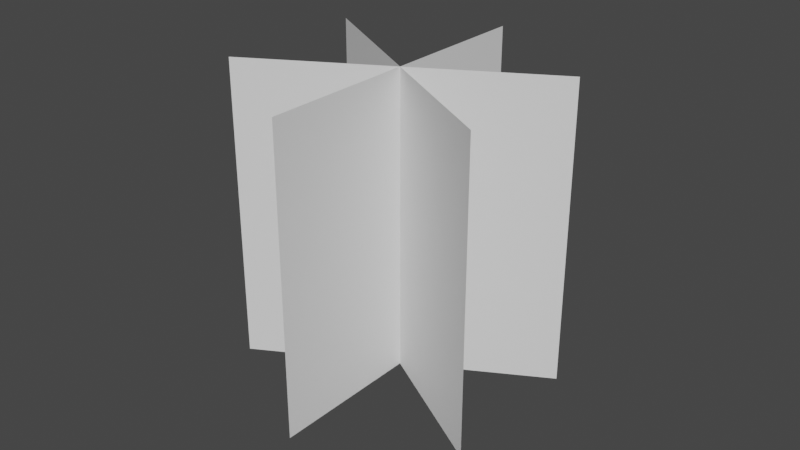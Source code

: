 # Source: Grass.blend  (saved by Blender 3.4.6; exported with 4.5.12 LTS)
import bpy
from mathutils import Matrix  # noqa: F401  (used for matrix-valued properties, if any)

bpy.ops.wm.read_factory_settings(use_empty=True)
scene = bpy.context.scene
scene.name = 'Scene'

# ---- collections
col_collection = bpy.data.collections.new('Collection'); scene.collection.children.link(col_collection)

# ---- world
world_world = bpy.data.worlds.new('World'); scene.world = world_world
world_world.use_nodes = True; world_world.node_tree.nodes.clear()
_N = world_world.node_tree.nodes; _L = world_world.node_tree.links
n0 = _N.new('ShaderNodeOutputWorld'); n0.name = 'World Output'; n0.location = (300, 300)
n1 = _N.new('ShaderNodeBackground'); n1.name = 'Background'; n1.location = (10, 300)
n1.inputs[0].default_value = (0.05088, 0.05088, 0.05088, 1.0)
_L.new(n1.outputs[0], n0.inputs[0])
n0.is_active_output = True
world_world.color = (0.05088, 0.05088, 0.05088)
world_world.use_sun_shadow = False
world_world.sun_shadow_jitter_overblur = 0.0

# ---- meshes
me_plane_002 = bpy.data.meshes.new('Plane.002')
me_plane_002.from_pydata([(-1.0, -1.0, 0.0), (1.0, -1.0, 0.0), (-1.0, 1.0, 0.0), (1.0, 1.0, 0.0), (-1.0, -0.5, -0.2165), (1.0, -0.5, -0.2165), (-1.0, 0.5, 0.2165), (1.0, 0.5, 0.2165), (-1.0, 0.5, -0.2165), (1.0, 0.5, -0.2165), (-1.0, -0.5, 0.2165), (1.0, -0.5, 0.2165)], [], [(0, 1, 3, 2), (4, 5, 7, 6), (8, 9, 11, 10)])
_uv = me_plane_002.uv_layers.new(name='UVMap')
_uv.uv.foreach_set('vector', [0.0, 0.0, 1.0, 0.0, 1.0, 1.0, 0.0, 1.0, 0.0, 0.0, 1.0, 0.0, 1.0, 1.0, 0.0, 1.0, 0.0, 0.0, 1.0, 0.0, 1.0, 1.0, 0.0, 1.0])
me_plane_002.update()

# ---- objects
ob_plane_002 = bpy.data.objects.new('Plane.002', me_plane_002)

# ---- transforms, parenting, visibility, modifiers, constraints
ob_plane_002.location = (0.0, 0.0, 0.25)
ob_plane_002.rotation_euler = (-2.094, 1.571, 0.0)
ob_plane_002.scale = (0.25, 0.25, 1.0)

# ---- collection membership
col_collection.objects.link(ob_plane_002)

# ---- scene / render settings (as saved in the file)
scene.frame_start = 1; scene.frame_end = 250; scene.frame_set(1)
scene.render.engine = 'BLENDER_EEVEE_NEXT'
scene.cycles.sampling_pattern = 'TABULATED_SOBOL'
scene.cycles.use_light_tree = False
scene.view_settings.view_transform = 'Filmic'
bpy.context.view_layer.update()

# ---- added for rendering (the .blend has no active camera and no usable light): camera, sun
cam_auto = bpy.data.cameras.new('AutoCamera')
cam_auto.lens = 50.0
cam_auto.sensor_width = 36.0
cam_auto.clip_end = 1000.0
ob_auto_camera = bpy.data.objects.new('AutoCamera', cam_auto)
scene.collection.objects.link(ob_auto_camera)
ob_auto_camera.location = (0.9537, -1.14444, 1.01296)
ob_auto_camera.rotation_euler = (1.09748, -7.21219e-08, 0.694738)
scene.camera = ob_auto_camera
light_auto_sun = bpy.data.lights.new('AutoSun', 'SUN')
light_auto_sun.energy = 3.0
light_auto_sun.angle = 0.0523599
ob_auto_sun = bpy.data.objects.new('AutoSun', light_auto_sun)
scene.collection.objects.link(ob_auto_sun)
ob_auto_sun.rotation_euler = (0.872665, 0.174533, 0.523599)
bpy.context.view_layer.update()
